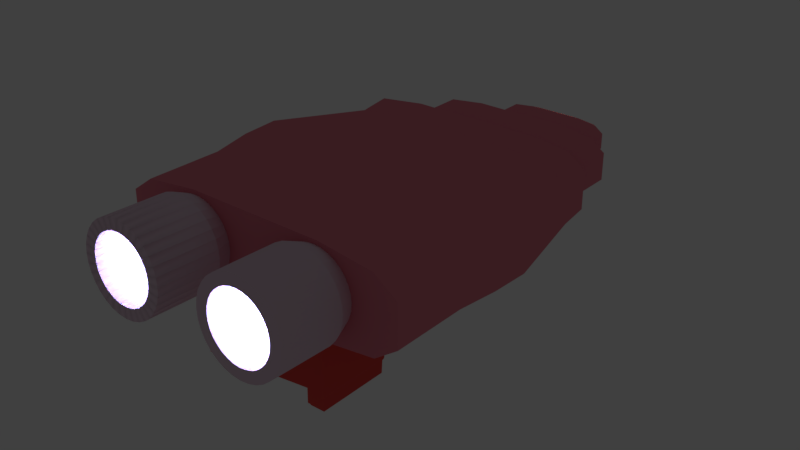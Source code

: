 # Source: StarshipTransportA1.blend  (saved by Blender 2.79.0; exported with 4.5.12 LTS)
import bpy
from mathutils import Matrix  # noqa: F401  (used for matrix-valued properties, if any)

bpy.ops.wm.read_factory_settings(use_empty=True)
scene = bpy.context.scene
scene.name = 'Scene'

# ---- collections
col_collection_1 = bpy.data.collections.new('Collection 1'); scene.collection.children.link(col_collection_1)

# ---- materials (node trees are filled in below, after node groups)
mat_material_003 = bpy.data.materials.new('Material.003')
mat_material_003.alpha_threshold = 0.0
mat_material_003.use_transparent_shadow = False
mat_material_003.diffuse_color = (0.8, 0.07965, 0.06817, 1.0)
mat_material_003.specular_color = (1.0, 0.1609, 0.08494)
mat_material_003.roughness = 0.5
mat_material = bpy.data.materials.new('Material')
mat_material.alpha_threshold = 0.0
mat_material.use_transparent_shadow = False
mat_material.diffuse_color = (0.8, 0.2176, 0.04333, 1.0)
mat_material.roughness = 0.5
mat_material.line_color = (0.0, 0.0, 0.0, 1.0)
mat_material_002 = bpy.data.materials.new('Material.002')
mat_material_002.alpha_threshold = 0.0
mat_material_002.use_transparent_shadow = False
mat_material_002.diffuse_color = (0.8, 0.6079, 0.7179, 1.0)
mat_material_002.specular_color = (1.0, 0.1156, 0.06019)
mat_material_002.roughness = 0.5
mat_material_001 = bpy.data.materials.new('Material.001')
mat_material_001.alpha_threshold = 0.0
mat_material_001.use_transparent_shadow = False
mat_material_001.diffuse_color = (0.8, 0.2281, 0.2878, 1.0)
mat_material_001.specular_color = (1.0, 0.1609, 0.08494)
mat_material_001.roughness = 0.5

# ---- material node trees

# ---- world
world_world = bpy.data.worlds.new('World'); scene.world = world_world
world_world.color = (0.05088, 0.05088, 0.05088)
world_world.use_sun_shadow = False
world_world.sun_shadow_jitter_overblur = 0.0
world_world.cycles.sampling_method = 'MANUAL'

# ---- lights
light_point_004 = bpy.data.lights.new('Point.004', 'POINT')
light_point_004.color = (1.0, 0.007194, 0.007194)
light_point_004.transmission_factor = 0.0
light_point_004.energy = 50.0
light_point_004.shadow_buffer_clip_start = 0.5
light_point_004.shadow_soft_size = 0.1
light_point_004.shadow_maximum_resolution = 0.006
light_point_004.use_absolute_resolution = True
light_point_003 = bpy.data.lights.new('Point.003', 'POINT')
light_point_003.color = (0.3185, 0.5271, 1.0)
light_point_003.transmission_factor = 0.0
light_point_003.energy = 100.0
light_point_003.shadow_buffer_clip_start = 0.5
light_point_003.shadow_soft_size = 0.1
light_point_003.shadow_maximum_resolution = 0.006
light_point_003.use_absolute_resolution = True
light_point_002 = bpy.data.lights.new('Point.002', 'POINT')
light_point_002.color = (1.0, 0.2918, 0.05519)
light_point_002.transmission_factor = 0.0
light_point_002.energy = 50.0
light_point_002.shadow_buffer_clip_start = 0.5
light_point_002.shadow_soft_size = 0.1
light_point_002.shadow_maximum_resolution = 0.006
light_point_002.use_absolute_resolution = True
light_point_001 = bpy.data.lights.new('Point.001', 'POINT')
light_point_001.color = (0.3185, 0.5271, 1.0)
light_point_001.transmission_factor = 0.0
light_point_001.energy = 100.0
light_point_001.shadow_buffer_clip_start = 0.5
light_point_001.shadow_soft_size = 0.1
light_point_001.shadow_maximum_resolution = 0.006
light_point_001.use_absolute_resolution = True

# ---- meshes
me_cube_002 = bpy.data.meshes.new('Cube.002')
me_cube_002.from_pydata([(0.4896, 1.007, 2.046), (-0.4731, 1.409, 1.0), (-0.4731, 1.0, 1.0), (-0.4731, 1.12, 1.0), (-0.4731, 1.0, -1.0), (-0.4731, 1.409, -1.0), (-0.06369, 1.0, -1.0), (-0.4731, 1.12, -1.0), (0.4731, 1.409, -1.0), (0.4731, 1.0, -1.0), (0.06369, 1.0, -1.0), (0.4731, 1.12, -1.0), (0.4731, 1.0, 1.0), (0.4731, 1.409, 1.0), (0.4731, 1.12, 1.0), (-0.06369, 2.321, 1.0), (-0.4731, 1.911, 1.0), (-0.3532, 2.201, 1.0), (-0.4731, 1.911, -1.0), (-0.06369, 2.321, -1.0), (-0.3532, 2.201, -1.0), (0.06369, 2.321, -1.0), (0.4731, 1.911, -1.0), (0.3532, 2.201, -1.0), (0.4731, 1.911, 1.0), (0.06369, 2.321, 1.0), (0.3532, 2.201, 1.0), (-0.06369, 1.0, 6.504), (-0.4731, 1.409, 6.504), (-0.4731, 1.12, 6.504), (-0.4731, 1.0, 6.504), (0.06369, 1.0, 6.504), (0.4731, 1.0, 6.504), (0.4731, 1.12, 6.504), (0.4731, 1.409, 6.504), (-0.4731, 1.911, 6.504), (0.4731, 1.911, 6.504), (-0.3711, 2.258, 2.046), (-0.496, 1.956, 2.046), (0.06318, 2.383, 2.046), (0.3647, 2.258, 2.046), (-0.496, 1.007, 2.046), (0.4896, 1.956, 2.046), (-0.496, 1.132, 2.046), (-0.496, 1.434, 2.046), (-0.06951, 2.383, 2.046), (0.4896, 1.434, 2.046), (0.4896, 1.132, 2.046), (0.4942, 1.009, 3.052), (-0.5023, 1.969, 3.052), (0.06303, 2.4, 3.052), (-0.5023, 1.135, 3.052), (0.4942, 1.129, 3.052), (-0.376, 2.274, 3.052), (0.3679, 2.274, 3.052), (-0.5023, 1.009, 3.052), (0.4942, 1.969, 3.052), (-0.5023, 1.44, 3.052), (-0.07113, 2.4, 3.052), (0.4942, 1.44, 3.052), (0.4215, 0.9778, 5.762), (-0.4017, 1.771, 5.762), (0.0653, 2.127, 5.762), (-0.4017, 1.082, 5.762), (0.4215, 1.076, 5.762), (-0.2974, 2.022, 5.762), (0.3171, 2.022, 5.762), (-0.4017, 0.9778, 5.762), (0.4215, 1.771, 5.762), (-0.4017, 1.334, 5.762), (-0.04551, 2.127, 5.762), (0.4215, 1.334, 5.762), (-0.3013, 1.223, 7.592), (-0.3013, 1.027, 7.592), (-0.3013, 0.9465, 7.592), (0.337, 0.9465, 7.592), (0.337, 1.027, 7.592), (0.337, 1.223, 7.592), (-0.2204, 1.757, 7.592), (-0.0251, 1.838, 7.592), (-0.3013, 1.561, 7.592), (0.06084, 1.838, 7.592), (0.2561, 1.757, 7.592), (0.337, 1.561, 7.592), (-0.3013, 1.223, 8.693), (-0.3013, 1.027, 8.693), (-0.0264, 0.9465, 8.693), (0.06214, 0.9465, 8.693), (0.337, 1.027, 8.693), (0.337, 1.223, 8.693), (-0.2204, 1.757, 8.693), (-0.0251, 1.838, 8.693), (-0.3013, 1.561, 8.693), (0.06084, 1.838, 8.693), (0.2561, 1.757, 8.693), (0.337, 1.561, 8.693), (-0.1265, 1.227, 9.591), (-0.1265, 1.191, 9.591), (-0.1265, 1.315, 9.591), (0.1622, 1.191, 9.591), (0.1622, 1.227, 9.591), (0.1622, 1.315, 9.591), (-0.08988, 1.557, 9.591), (-0.00156, 1.594, 9.591), (-0.1265, 1.469, 9.591), (0.0373, 1.594, 9.591), (0.1256, 1.557, 9.591), (0.1622, 1.469, 9.591), (0.3532, 2.201, 1.0), (0.3532, 2.201, -1.0), (0.4731, 1.911, -1.0), (0.4731, 1.911, 1.0), (-0.3532, 2.201, -1.0), (-0.3532, 2.201, 1.0), (-0.4731, 1.911, 1.0), (-0.4731, 1.911, -1.0), (0.3532, 2.201, 1.0), (0.3532, 2.201, -1.0), (0.4731, 1.911, -1.0), (0.4731, 1.911, 1.0), (-0.07113, 2.73, 3.047), (-0.02102, 2.779, 2.997), (-0.06442, 2.755, 3.04), (-0.04608, 2.773, 3.022), (-0.01956, 2.764, 2.091), (-0.06951, 2.713, 2.042), (-0.04453, 2.757, 2.066), (-0.06281, 2.738, 2.048), (0.01315, 2.764, 2.091), (0.06318, 2.713, 2.042), (0.03816, 2.757, 2.066), (0.05647, 2.738, 2.048), (0.01302, 2.779, 2.997), (0.06303, 2.73, 3.047), (0.03803, 2.773, 3.022), (0.05633, 2.755, 3.04), (-0.3532, 2.521, -1.004), (-0.3629, 2.592, -0.955), (-0.3558, 2.545, -0.998), (-0.3628, 2.55, -0.9799), (-0.3629, 2.592, 0.9449), (-0.3532, 2.521, 0.9957), (-0.3628, 2.55, 0.97), (-0.3558, 2.545, 0.9886), (-0.4634, 2.587, 0.9449), (-0.4731, 2.231, 0.9957), (-0.4635, 2.306, 0.97), (-0.4705, 2.267, 0.9886), (-0.4731, 2.231, -1.004), (-0.4634, 2.587, -0.955), (-0.4705, 2.267, -0.998), (-0.4635, 2.306, -0.9799), (0.3532, 2.521, 0.9957), (0.3629, 2.592, 0.9449), (0.3558, 2.545, 0.9886), (0.3628, 2.55, 0.97), (0.3629, 2.592, -0.955), (0.3532, 2.521, -1.004), (0.3628, 2.55, -0.9799), (0.3558, 2.545, -0.998), (0.4634, 2.587, -0.955), (0.4731, 2.231, -1.004), (0.4635, 2.306, -0.9799), (0.4705, 2.267, -0.998), (0.4731, 2.231, 0.9957), (0.4634, 2.587, 0.9449), (0.4705, 2.267, 0.9886), (0.4635, 2.306, 0.97), (-0.1, 1.911, 6.504), (-0.2366, 1.911, 6.522), (0.2366, 1.911, 6.504), (0.1, 1.911, 6.504)], [], [(8, 10, 6, 5, 18, 20, 19, 21, 23, 22), (5, 1, 16, 18), (19, 15, 25, 21), (13, 8, 22, 24), (4, 7, 6), (7, 5, 6), (8, 11, 10), (11, 9, 10), (62, 70, 168, 171), (1, 5, 7, 3), (3, 7, 4, 2), (8, 13, 14, 11), (11, 14, 12, 9), (15, 19, 20, 17), (110, 109, 117, 118), (21, 25, 26, 23), (24, 22, 110, 111), (28, 29, 27), (29, 30, 27), (32, 33, 31), (33, 34, 31), (69, 63, 29, 28), (61, 69, 28, 35), (63, 67, 30, 29), (71, 68, 36, 34), (60, 64, 33, 32), (64, 71, 34, 33), (14, 13, 46, 47), (25, 15, 45, 39), (12, 14, 47, 0), (13, 24, 42, 46), (15, 17, 37, 45), (3, 2, 41, 43), (16, 1, 44, 38), (1, 3, 43, 44), (24, 26, 40, 42), (26, 25, 39, 40), (17, 16, 38, 37), (47, 46, 59, 52), (39, 45, 125, 129), (0, 47, 52, 48), (46, 42, 56, 59), (45, 37, 53, 58), (43, 41, 55, 51), (38, 44, 57, 49), (44, 43, 51, 57), (42, 40, 54, 56), (40, 39, 50, 54), (37, 38, 49, 53), (52, 59, 71, 64), (50, 58, 70, 62), (48, 52, 64, 60), (59, 56, 68, 71), (58, 53, 65, 70), (51, 55, 67, 63), (49, 57, 69, 61), (57, 51, 63, 69), (56, 54, 66, 68), (54, 50, 62, 66), (53, 49, 61, 65), (28, 29, 73, 72), (35, 28, 72, 80), (29, 30, 74, 73), (32, 33, 76, 75), (34, 36, 83, 77), (33, 34, 77, 76), (79, 78, 90, 91), (80, 92, 90, 78), (82, 81, 93, 94), (72, 73, 85, 84), (83, 82, 94, 95), (80, 72, 84, 92), (75, 76, 88, 87), (77, 83, 95, 89), (73, 74, 86, 85), (76, 77, 89, 88), (81, 79, 91, 93), (95, 94, 106, 107), (97, 99, 100, 101, 107, 106, 105, 103, 102, 104, 98, 96), (91, 90, 102, 103), (93, 91, 103, 105), (86, 87, 99, 97), (85, 86, 97, 96), (90, 92, 104, 102), (87, 88, 100, 99), (84, 85, 96, 98), (92, 84, 98, 104), (94, 93, 105, 106), (88, 89, 101, 100), (89, 95, 107, 101), (111, 110, 118, 119), (22, 23, 109, 110), (26, 24, 111, 108), (23, 26, 108, 109), (114, 113, 141, 145), (119, 118, 161, 164), (18, 16, 114, 115), (16, 17, 113, 114), (108, 111, 119, 116), (109, 108, 116, 117), (20, 18, 115, 112), (17, 20, 112, 113), (58, 50, 133, 120), (112, 115, 148, 136), (116, 119, 164, 152), (50, 39, 129, 133), (118, 117, 157, 161), (117, 116, 152, 157), (140, 137, 149, 144), (45, 58, 120, 125), (156, 153, 165, 160), (113, 112, 136, 141), (115, 114, 145, 148), (121, 124, 126, 123), (123, 126, 127, 122), (122, 127, 125, 120), (124, 128, 130, 126), (126, 130, 131, 127), (127, 131, 129, 125), (128, 132, 134, 130), (130, 134, 135, 131), (131, 135, 133, 129), (120, 133, 135, 122), (122, 135, 134, 123), (123, 134, 132, 121), (137, 140, 142, 139), (139, 142, 143, 138), (138, 143, 141, 136), (145, 141, 143, 147), (147, 143, 142, 146), (146, 142, 140, 144), (136, 148, 150, 138), (138, 150, 151, 139), (139, 151, 149, 137), (148, 145, 147, 150), (150, 147, 146, 151), (151, 146, 144, 149), (153, 156, 158, 155), (155, 158, 159, 154), (154, 159, 157, 152), (161, 157, 159, 163), (163, 159, 158, 162), (162, 158, 156, 160), (152, 164, 166, 154), (154, 166, 167, 155), (155, 167, 165, 153), (164, 161, 163, 166), (166, 163, 162, 167), (167, 162, 160, 165), (128, 124, 121, 132), (168, 70, 65, 169), (168, 169, 78, 79), (168, 79, 81, 171), (171, 81, 82, 170), (170, 66, 62, 171), (36, 68, 66, 170), (36, 170, 82, 83), (35, 169, 65, 61), (169, 35, 80, 78)])
me_cube_002.materials.append(mat_material_003)
me_cube_002.use_remesh_preserve_volume = False
me_cube_002.use_remesh_preserve_attributes = False
me_cube_002.use_mirror_vertex_groups = False
me_cube_002.update()
me_cube_000 = bpy.data.meshes.new('Cube.000')
me_cube_000.from_pydata([(0.1778, 0.2489, 10.72), (0.1862, 0.269, 10.72), (0.1862, 0.4858, 10.72), (0.1577, 0.5143, 10.72), (0.1577, 0.2405, 10.72), (-0.0591, 0.2405, 10.72), (-0.08758, 0.4858, 10.72), (-0.07924, 0.5059, 10.72), (-0.07924, 0.2489, 10.72), (-0.08758, 0.269, 10.72), (-0.0591, 0.5143, 10.72), (0.1778, 0.5059, 10.72)], [], [(3, 10, 7, 6, 9, 8, 5, 4, 0, 1, 2, 11)])
me_cube_000.materials.append(mat_material)
me_cube_000.use_remesh_preserve_volume = False
me_cube_000.use_remesh_preserve_attributes = False
me_cube_000.use_mirror_vertex_groups = False
me_cube_000.update()
me_circle_006 = bpy.data.meshes.new('Circle.006')
me_circle_006.from_pydata([(0.0, 1.0, 0.0), (-0.1951, 0.9808, 0.0), (-0.3827, 0.9239, 0.0), (-0.5556, 0.8315, 0.0), (-0.7071, 0.7071, 0.0), (-0.8315, 0.5556, 0.0), (-0.9239, 0.3827, 0.0), (-0.9808, 0.1951, 0.0), (-1.0, 7.55e-08, 0.0), (-0.9808, -0.1951, 0.0), (-0.9239, -0.3827, 0.0), (-0.8315, -0.5556, 0.0), (-0.7071, -0.7071, 0.0), (-0.5556, -0.8315, 0.0), (-0.3827, -0.9239, 0.0), (-0.1951, -0.9808, 0.0), (3.258e-07, -1.0, 0.0), (0.1951, -0.9808, 0.0), (0.3827, -0.9239, 0.0), (0.5556, -0.8315, 0.0), (0.7071, -0.7071, 0.0), (0.8315, -0.5556, 0.0), (0.9239, -0.3827, 0.0), (0.9808, -0.1951, 0.0), (1.0, 9.656e-07, 0.0), (0.9808, 0.1951, 0.0), (0.9239, 0.3827, 0.0), (0.8315, 0.5556, 0.0), (0.7071, 0.7071, 0.0), (0.5556, 0.8315, 0.0), (0.3827, 0.9239, 0.0), (0.1951, 0.9808, 0.0), (0.0, 1.0, 1.418), (-0.1951, 0.9808, 1.418), (-0.3827, 0.9239, 1.418), (-0.5556, 0.8315, 1.418), (-0.7071, 0.7071, 1.418), (-0.8315, 0.5556, 1.418), (-0.9239, 0.3827, 1.418), (-0.9808, 0.1951, 1.418), (-1.0, 7.55e-08, 1.418), (-0.9808, -0.1951, 1.418), (-0.9239, -0.3827, 1.418), (-0.8315, -0.5556, 1.418), (-0.7071, -0.7071, 1.418), (-0.5556, -0.8315, 1.418), (-0.3827, -0.9239, 1.418), (-0.1951, -0.9808, 1.418), (3.258e-07, -1.0, 1.418), (0.1951, -0.9808, 1.418), (0.3827, -0.9239, 1.418), (0.5556, -0.8315, 1.418), (0.7071, -0.7071, 1.418), (0.8315, -0.5556, 1.418), (0.9239, -0.3827, 1.418), (0.9808, -0.1951, 1.418), (1.0, 9.656e-07, 1.418), (0.9808, 0.1951, 1.418), (0.9239, 0.3827, 1.418), (0.8315, 0.5556, 1.418), (0.7071, 0.7071, 1.418), (0.5556, 0.8315, 1.418), (0.3827, 0.9239, 1.418), (0.1951, 0.9808, 1.418), (-2.334e-08, 0.8035, 1.913), (-0.1567, 0.788, 1.913), (-0.3075, 0.7423, 1.913), (-0.4464, 0.6681, 1.913), (-0.5681, 0.5681, 1.913), (-0.6681, 0.4464, 1.913), (-0.7423, 0.3075, 1.913), (-0.788, 0.1567, 1.913), (-0.8035, 1.167e-07, 1.913), (-0.788, -0.1567, 1.913), (-0.7423, -0.3075, 1.913), (-0.6681, -0.4464, 1.913), (-0.5681, -0.5681, 1.913), (-0.4464, -0.6681, 1.913), (-0.3075, -0.7423, 1.913), (-0.1567, -0.788, 1.913), (2.385e-07, -0.8035, 1.913), (0.1567, -0.788, 1.913), (0.3075, -0.7423, 1.913), (0.4464, -0.6681, 1.913), (0.5681, -0.5681, 1.913), (0.6681, -0.4464, 1.913), (0.7423, -0.3075, 1.913), (0.788, -0.1567, 1.913), (0.8035, 8.318e-07, 1.913), (0.788, 0.1568, 1.913), (0.7423, 0.3075, 1.913), (0.6681, 0.4464, 1.913), (0.5681, 0.5681, 1.913), (0.4464, 0.6681, 1.913), (0.3075, 0.7423, 1.913), (0.1567, 0.788, 1.913), (-3.041e-08, 0.7439, 1.863e-09), (-0.1451, 0.7296, 1.827e-09), (-0.2847, 0.6873, 1.721e-09), (-0.4133, 0.6185, 1.549e-09), (-0.526, 0.526, 1.317e-09), (-0.6185, 0.4133, 1.035e-09), (-0.6873, 0.2847, 7.128e-10), (-0.7296, 0.1451, 3.634e-10), (-0.7439, 1.291e-07, -3.902e-16), (-0.7296, -0.1451, -3.634e-10), (-0.6873, -0.2847, -7.128e-10), (-0.6185, -0.4133, -1.035e-09), (-0.526, -0.526, -1.317e-09), (-0.4133, -0.6185, -1.549e-09), (-0.2847, -0.6873, -1.721e-09), (-0.1451, -0.7296, -1.827e-09), (2.12e-07, -0.7439, -1.863e-09), (0.1451, -0.7296, -1.827e-09), (0.2847, -0.6873, -1.721e-09), (0.4133, -0.6185, -1.549e-09), (0.526, -0.526, -1.317e-09), (0.6185, -0.4133, -1.035e-09), (0.6873, -0.2847, -7.128e-10), (0.7296, -0.1451, -3.634e-10), (0.7439, 7.913e-07, 1.268e-15), (0.7296, 0.1451, 3.634e-10), (0.6873, 0.2847, 7.128e-10), (0.6185, 0.4133, 1.035e-09), (0.526, 0.526, 1.317e-09), (0.4133, 0.6185, 1.549e-09), (0.2847, 0.6873, 1.721e-09), (0.1451, 0.7296, 1.827e-09), (-3.041e-08, 0.683, 2.346), (-0.1451, 0.6687, 2.346), (-0.2847, 0.6263, 2.346), (-0.4133, 0.5576, 2.346), (-0.526, 0.4651, 2.346), (-0.6185, 0.3523, 2.346), (-0.6873, 0.2237, 2.346), (-0.7296, 0.08418, 2.346), (-0.7439, -0.06095, 2.346), (-0.7296, -0.2061, 2.346), (-0.6873, -0.3456, 2.346), (-0.6185, -0.4743, 2.346), (-0.526, -0.587, 2.346), (-0.4133, -0.6795, 2.346), (-0.2847, -0.7482, 2.346), (-0.1451, -0.7906, 2.346), (2.12e-07, -0.8049, 2.346), (0.1451, -0.7906, 2.346), (0.2847, -0.7482, 2.346), (0.4133, -0.6795, 2.346), (0.526, -0.587, 2.346), (0.6185, -0.4743, 2.346), (0.6873, -0.3456, 2.346), (0.7296, -0.2061, 2.346), (0.7439, -0.06095, 2.346), (0.7296, 0.08418, 2.346), (0.6873, 0.2237, 2.346), (0.6185, 0.3523, 2.346), (0.526, 0.4651, 2.346), (0.4133, 0.5576, 2.346), (0.2847, 0.6263, 2.346), (0.1451, 0.6687, 2.346)], [], [(9, 41, 40, 8), (23, 55, 54, 22), (10, 42, 41, 9), (24, 56, 55, 23), (11, 43, 42, 10), (25, 57, 56, 24), (12, 44, 43, 11), (26, 58, 57, 25), (13, 45, 44, 12), (27, 59, 58, 26), (14, 46, 45, 13), (1, 33, 32, 0), (28, 60, 59, 27), (15, 47, 46, 14), (2, 34, 33, 1), (29, 61, 60, 28), (16, 48, 47, 15), (3, 35, 34, 2), (30, 62, 61, 29), (17, 49, 48, 16), (4, 36, 35, 3), (31, 63, 62, 30), (18, 50, 49, 17), (5, 37, 36, 4), (0, 32, 63, 31), (19, 51, 50, 18), (6, 38, 37, 5), (20, 52, 51, 19), (7, 39, 38, 6), (21, 53, 52, 20), (8, 40, 39, 7), (22, 54, 53, 21), (49, 81, 80, 48), (36, 68, 67, 35), (63, 95, 94, 62), (50, 82, 81, 49), (37, 69, 68, 36), (32, 64, 95, 63), (51, 83, 82, 50), (38, 70, 69, 37), (52, 84, 83, 51), (39, 71, 70, 38), (53, 85, 84, 52), (40, 72, 71, 39), (54, 86, 85, 53), (41, 73, 72, 40), (55, 87, 86, 54), (42, 74, 73, 41), (56, 88, 87, 55), (43, 75, 74, 42), (57, 89, 88, 56), (44, 76, 75, 43), (58, 90, 89, 57), (45, 77, 76, 44), (59, 91, 90, 58), (46, 78, 77, 45), (33, 65, 64, 32), (60, 92, 91, 59), (47, 79, 78, 46), (34, 66, 65, 33), (61, 93, 92, 60), (48, 80, 79, 47), (35, 67, 66, 34), (62, 94, 93, 61), (13, 12, 108, 109), (27, 26, 122, 123), (14, 13, 109, 110), (1, 0, 96, 97), (28, 27, 123, 124), (15, 14, 110, 111), (2, 1, 97, 98), (29, 28, 124, 125), (16, 15, 111, 112), (3, 2, 98, 99), (30, 29, 125, 126), (17, 16, 112, 113), (4, 3, 99, 100), (31, 30, 126, 127), (18, 17, 113, 114), (5, 4, 100, 101), (0, 31, 127, 96), (19, 18, 114, 115), (6, 5, 101, 102), (20, 19, 115, 116), (7, 6, 102, 103), (21, 20, 116, 117), (8, 7, 103, 104), (22, 21, 117, 118), (9, 8, 104, 105), (23, 22, 118, 119), (10, 9, 105, 106), (24, 23, 119, 120), (11, 10, 106, 107), (25, 24, 120, 121), (12, 11, 107, 108), (26, 25, 121, 122), (123, 122, 154, 155), (110, 109, 141, 142), (97, 96, 128, 129), (124, 123, 155, 156), (111, 110, 142, 143), (98, 97, 129, 130), (125, 124, 156, 157), (112, 111, 143, 144), (99, 98, 130, 131), (126, 125, 157, 158), (113, 112, 144, 145), (100, 99, 131, 132), (127, 126, 158, 159), (114, 113, 145, 146), (101, 100, 132, 133), (96, 127, 159, 128), (115, 114, 146, 147), (102, 101, 133, 134), (116, 115, 147, 148), (103, 102, 134, 135), (117, 116, 148, 149), (104, 103, 135, 136), (118, 117, 149, 150), (105, 104, 136, 137), (119, 118, 150, 151), (106, 105, 137, 138), (120, 119, 151, 152), (107, 106, 138, 139), (121, 120, 152, 153), (108, 107, 139, 140), (122, 121, 153, 154), (109, 108, 140, 141)])
me_circle_006.materials.append(mat_material_002)
me_circle_006.use_remesh_preserve_volume = False
me_circle_006.use_remesh_preserve_attributes = False
me_circle_006.use_mirror_vertex_groups = False
me_circle_006.update()
me_cube_001 = bpy.data.meshes.new('Cube.001')
me_cube_001.from_pydata([(-0.4731, -1.0, -1.0), (-1.0, -0.4731, -1.0), (-0.8457, -0.8457, -1.0), (-1.0, -0.4731, 1.0), (-0.4731, -1.0, 1.0), (-0.8457, -0.8457, 1.0), (-1.0, 0.4731, -1.0), (-0.4731, 1.0, -1.0), (-0.8457, 0.8457, -1.0), (-0.4731, 1.0, 1.0), (-1.0, 0.4731, 1.0), (-0.8457, 0.8457, 1.0), (1.0, -0.4731, -1.0), (0.4731, -1.0, -1.0), (0.8457, -0.8457, -1.0), (0.4731, -1.0, 1.0), (1.0, -0.4731, 1.0), (0.8457, -0.8457, 1.0), (0.4204, -0.86, 6.504), (1.0, 0.4731, -1.0), (0.8457, 0.8457, -1.0), (1.0, 0.4731, 1.0), (0.7438, -0.726, 6.504), (0.8457, 0.8457, 1.0), (-0.4731, 1.0, 1.0), (0.4731, 1.0, 1.0), (0.8778, 0.4188, 6.504), (0.7438, 0.7423, 6.504), (-0.8584, 0.4188, 6.504), (-0.401, 0.8763, 6.504), (-0.7245, 0.7423, 6.504), (-0.8584, -0.4026, 6.504), (-0.7245, -0.726, 6.504), (-0.401, -0.86, 6.504), (0.4731, 1.0, -1.0), (0.8457, 0.8457, -1.0), (0.06369, 1.0, -1.0), (0.5822, 0.9548, -1.0), (0.8457, 0.8457, 1.0), (0.4731, 1.0, 1.0), (0.4896, 1.007, 2.046), (0.4731, 1.0, 1.0), (-0.4731, 1.0, 1.0), (0.4896, 1.007, 2.046), (-0.4731, 1.0, -1.0), (-0.06369, 1.0, -1.0), (0.4731, 1.0, -1.0), (0.06369, 1.0, -1.0), (0.4731, 1.0, 1.0), (-0.884, 0.8464, 2.046), (0.8778, -0.4026, 6.504), (0.4731, 1.0, 6.504), (-0.4731, 1.0, 6.504), (0.4731, 1.0, 6.504), (0.7438, 0.7423, 6.504), (0.4731, 1.0, 6.504), (0.06369, 1.0, 6.504), (-0.06369, 1.0, 6.504), (-0.4731, 1.0, 6.504), (0.06369, 1.0, 6.504), (0.4731, 1.0, 6.504), (-0.496, -1.076, 2.046), (0.4896, -1.076, 2.046), (-1.045, 0.4583, 2.046), (-1.045, -0.5273, 2.046), (-0.884, -0.9154, 2.046), (1.038, 0.4583, 2.046), (1.038, -0.5273, 2.046), (0.8777, 0.8464, 2.046), (0.8777, -0.9154, 2.046), (-0.496, 1.007, 2.046), (0.8777, 0.8464, 2.046), (-0.8947, 0.8466, 3.052), (0.4942, 1.009, 3.052), (0.4942, -1.097, 3.052), (-0.8947, -0.9348, 3.052), (1.049, 0.4542, 3.052), (0.8866, -0.9348, 3.052), (0.8866, 0.8466, 3.052), (0.4942, 1.009, 3.052), (-0.5023, -1.097, 3.052), (-1.057, 0.4542, 3.052), (-1.057, -0.5424, 3.052), (1.049, -0.5424, 3.052), (0.8866, 0.8466, 3.052), (-0.5023, 1.009, 3.052), (-0.7258, 0.8435, 5.762), (0.4215, 0.9778, 5.762), (0.4215, -0.7621, 5.762), (-0.7258, -0.6278, 5.762), (0.8798, 0.5194, 5.762), (0.7456, -0.6278, 5.762), (0.7456, 0.8435, 5.762), (0.4215, 0.9778, 5.762), (-0.4017, -0.7621, 5.762), (-0.86, 0.5194, 5.762), (-0.86, -0.3037, 5.762), (0.8798, -0.3037, 5.762), (0.7456, 0.8435, 5.762), (-0.4017, 0.9778, 5.762), (0.337, -0.4027, 7.592), (0.5884, -0.2986, 7.592), (0.6925, 0.5911, 7.592), (0.5884, 0.8424, 7.592), (-0.6567, 0.5911, 7.592), (-0.3013, 0.9465, 7.592), (-0.5526, 0.8424, 7.592), (-0.6567, -0.04725, 7.592), (-0.5526, -0.2986, 7.592), (-0.3013, -0.4027, 7.592), (0.6925, -0.04725, 7.592), (0.5884, 0.8424, 7.592), (0.337, 0.9465, 7.592), (-0.3013, 0.9465, 7.592), (0.337, -0.4027, 8.693), (0.5884, -0.2986, 8.693), (0.6925, 0.5911, 8.693), (0.5884, 0.8424, 8.693), (-0.6567, 0.5911, 8.693), (-0.0264, 0.9465, 8.693), (-0.5526, 0.8424, 8.693), (-0.6567, -0.04725, 8.693), (-0.5526, -0.2986, 8.693), (-0.3013, -0.4027, 8.693), (0.6925, -0.04725, 8.693), (0.5884, 0.8424, 8.693), (0.06214, 0.9465, 8.693), (-0.0264, 0.9465, 8.693), (0.06214, 0.9465, 8.693), (-0.2474, 0.79, 7.731), (0.3052, 0.79, 7.731), (-0.1471, 0.7588, 8.367), (0.2257, 0.7588, 8.367), (0.2257, -0.02913, 9.01), (0.3725, 0.03167, 9.01), (0.4333, 0.5512, 9.01), (0.3725, 0.698, 9.01), (-0.3546, 0.5512, 9.01), (-0.1471, 0.7588, 9.01), (-0.2938, 0.698, 9.01), (-0.3546, 0.1784, 9.01), (-0.2938, 0.03167, 9.01), (-0.1471, -0.02913, 9.01), (0.4333, 0.1784, 9.01), (0.3725, 0.698, 9.01), (0.2257, 0.7588, 9.01), (-0.1471, 0.7588, 9.73), (0.2257, 0.7588, 9.73), (0.2257, -0.02913, 10.37), (0.3725, 0.03167, 10.37), (0.4333, 0.5512, 10.37), (0.3725, 0.698, 10.37), (-0.3546, 0.5512, 10.37), (-0.1471, 0.7588, 10.37), (-0.2938, 0.698, 10.37), (-0.3546, 0.1784, 10.37), (-0.2938, 0.03167, 10.37), (-0.1471, -0.02913, 10.37), (0.4333, 0.1784, 10.37), (0.3725, 0.698, 10.37), (0.2257, 0.7588, 10.37), (-0.1471, 0.7588, 9.727), (-0.1471, 0.7588, 10.37), (0.2257, 0.7588, 9.727), (0.2257, 0.7588, 10.37), (0.06214, 0.9465, 10.05), (-0.0264, 0.9465, 10.05), (-0.0264, 0.9465, 10.05), (0.06214, 0.9465, 10.05), (0.3318, 0.08493, 10.56), (0.1778, 0.2489, 10.72), (0.3842, 0.2113, 10.56), (0.1862, 0.269, 10.72), (0.1862, 0.4858, 10.72), (0.3842, 0.5324, 10.56), (0.1577, 0.5143, 10.72), (0.2054, 0.7111, 10.56), (0.1577, 0.2405, 10.72), (0.2054, 0.03257, 10.56), (-0.0591, 0.2405, 10.72), (-0.1156, 0.03257, 10.56), (-0.08758, 0.4858, 10.72), (-0.2944, 0.5324, 10.56), (-0.242, 0.6588, 10.56), (-0.07924, 0.5059, 10.72), (-0.07924, 0.2489, 10.72), (-0.242, 0.08493, 10.56), (-0.2944, 0.2113, 10.56), (-0.08758, 0.269, 10.72), (-0.1156, 0.7111, 10.56), (-0.0591, 0.5143, 10.72), (0.1778, 0.5059, 10.72), (0.3318, 0.6588, 10.56)], [(25, 24), (9, 24), (51, 52), (56, 29), (59, 57), (129, 131), (29, 129), (147, 160)], [(13, 15, 4, 0), (19, 21, 16, 12), (88, 91, 22, 18), (1, 3, 10, 6), (38, 39, 43, 68), (0, 4, 5, 2), (2, 5, 3, 1), (9, 7, 8, 11), (11, 8, 6, 10), (21, 19, 20, 23), (34, 36, 7, 44, 45, 47, 46), (15, 13, 14, 17), (17, 14, 12, 16), (23, 20, 35, 38), (97, 90, 26, 50), (39, 34, 46, 48), (9, 11, 49, 72, 86, 99, 85, 70, 42), (7, 9, 42, 44), (34, 37, 36), (37, 35, 36), (93, 87, 60, 55), (94, 88, 18, 33), (95, 96, 31, 28), (96, 89, 32, 31), (93, 55, 54, 98), (6, 8, 7, 36, 35, 20, 19, 12, 14, 13, 0, 2, 1), (54, 55, 56, 53), (25, 51, 53, 41), (86, 95, 28, 30), (91, 97, 50, 22), (90, 92, 27, 26), (89, 94, 33, 32), (92, 98, 54, 27), (23, 38, 68, 71), (5, 4, 61, 65), (21, 23, 71, 66), (17, 16, 67, 69), (11, 10, 63, 49), (68, 43, 79, 84), (3, 5, 65, 64), (10, 3, 64, 63), (4, 15, 62, 61), (39, 48, 40, 43), (16, 21, 66, 67), (15, 17, 69, 62), (71, 68, 84, 78), (65, 61, 80, 75), (66, 71, 78, 76), (69, 67, 83, 77), (49, 63, 81, 72), (84, 79, 93, 98), (64, 65, 75, 82), (63, 64, 82, 81), (61, 62, 74, 80), (43, 40, 73, 79), (67, 66, 76, 83), (62, 69, 77, 74), (78, 84, 98, 92), (75, 80, 94, 89), (76, 78, 92, 90), (77, 83, 97, 91), (72, 81, 95, 86), (111, 54, 55, 112), (82, 75, 89, 96), (81, 82, 96, 95), (80, 74, 88, 94), (79, 73, 87, 93), (83, 76, 90, 97), (74, 77, 91, 88), (26, 27, 103, 102), (125, 111, 112, 126), (18, 100, 109, 33), (27, 54, 111, 103), (22, 101, 100, 18), (31, 107, 104, 28), (30, 28, 104, 106), (22, 50, 110, 101), (32, 33, 109, 108), (26, 102, 110, 50), (32, 108, 107, 31), (108, 122, 121, 107), (101, 110, 124, 115), (106, 120, 119, 105), (102, 116, 124, 110), (102, 103, 117, 116), (101, 115, 114, 100), (144, 125, 126, 145), (103, 111, 125, 117), (107, 121, 118, 104), (100, 114, 123, 109), (106, 104, 118, 120), (108, 109, 123, 122), (116, 135, 143, 124), (116, 117, 136, 135), (115, 134, 133, 114), (126, 112, 132, 145), (117, 125, 144, 136), (112, 55, 130, 132), (121, 140, 137, 118), (114, 133, 142, 123), (120, 118, 137, 139), (122, 123, 142, 141), (122, 141, 140, 121), (115, 124, 143, 134), (119, 138, 131, 105), (120, 139, 138, 119), (136, 144, 159, 151), (139, 137, 152, 154), (138, 153, 146, 131), (141, 142, 157, 156), (141, 156, 155, 140), (139, 154, 153, 138), (134, 143, 158, 149), (135, 136, 151, 150), (135, 150, 158, 143), (134, 149, 148, 133), (140, 155, 152, 137), (133, 148, 157, 142), (151, 192, 174, 150), (145, 132, 163, 164), (148, 178, 180, 157), (150, 174, 171, 158), (138, 162, 166, 119), (128, 127, 167, 168), (149, 169, 178, 148), (131, 161, 162, 138), (154, 183, 189, 153), (145, 126, 165, 164), (157, 180, 186, 156), (155, 187, 182, 152), (152, 182, 183, 154), (156, 186, 187, 155), (159, 160, 176, 192, 151), (144, 145, 160, 159), (153, 189, 176, 160), (186, 185, 188, 187), (180, 179, 185, 186), (182, 181, 184, 183), (178, 177, 179, 180), (172, 171, 174, 173), (171, 172, 170, 169), (183, 184, 190, 189), (192, 191, 173, 174), (169, 170, 177, 178), (187, 188, 181, 182), (176, 175, 191, 192), (175, 176, 189, 190), (158, 171, 169, 149), (165, 166, 162, 164), (38, 35, 37, 34, 39), (99, 86, 30, 58), (105, 113, 58, 30, 106)])
me_cube_001.materials.append(mat_material_001)
me_cube_001.use_remesh_preserve_volume = False
me_cube_001.use_remesh_preserve_attributes = False
me_cube_001.use_mirror_vertex_groups = False
me_cube_001.update()
me_circle_001 = bpy.data.meshes.new('Circle.001')
me_circle_001.from_pydata([(0.0, 1.0, 0.0), (-0.1951, 0.9808, 0.0), (-0.3827, 0.9239, 0.0), (-0.5556, 0.8315, 0.0), (-0.7071, 0.7071, 0.0), (-0.8315, 0.5556, 0.0), (-0.9239, 0.3827, -2.436e-10), (-0.9808, 0.1951, 1.058e-10), (-1.0, 7.55e-08, 0.0), (-0.9808, -0.1951, 0.0), (-0.9239, -0.3827, 0.0), (-0.8315, -0.5556, 0.0), (-0.7071, -0.7071, 0.0), (-0.5556, -0.8315, 0.0), (-0.3827, -0.9239, 0.0), (-0.1951, -0.9808, 0.0), (3.258e-07, -1.0, 0.0), (0.1951, -0.9808, 0.0), (0.3827, -0.9239, 0.0), (0.5556, -0.8315, 0.0), (0.7071, -0.7071, 0.0), (0.8315, -0.5556, 0.0), (0.9239, -0.3827, 0.0), (0.9808, -0.1951, 0.0), (1.0, 9.656e-07, 0.0), (0.9808, 0.1951, 0.0), (0.9239, 0.3827, 0.0), (0.8315, 0.5556, 0.0), (0.7071, 0.7071, 0.0), (0.5556, 0.8315, 0.0), (0.3827, 0.9239, 0.0), (0.1951, 0.9808, 0.0), (0.0, 1.0, 1.418), (-0.1951, 0.9808, 1.418), (-0.3827, 0.9239, 1.418), (-0.5556, 0.8315, 1.418), (-0.7071, 0.7071, 1.418), (-0.8315, 0.5556, 1.418), (-0.9239, 0.3827, 1.418), (-0.9808, 0.1951, 1.418), (-1.0, 7.55e-08, 1.418), (-0.9808, -0.1951, 1.418), (-0.9239, -0.3827, 1.418), (-0.8315, -0.5556, 1.418), (-0.7071, -0.7071, 1.418), (-0.5556, -0.8315, 1.418), (-0.3827, -0.9239, 1.418), (-0.1951, -0.9808, 1.418), (3.258e-07, -1.0, 1.418), (0.1951, -0.9808, 1.418), (0.3827, -0.9239, 1.418), (0.5556, -0.8315, 1.418), (0.7071, -0.7071, 1.418), (0.8315, -0.5556, 1.418), (0.9239, -0.3827, 1.418), (0.9808, -0.1951, 1.418), (1.0, 9.656e-07, 1.418), (0.9808, 0.1951, 1.418), (0.9239, 0.3827, 1.418), (0.8315, 0.5556, 1.418), (0.7071, 0.7071, 1.418), (0.5556, 0.8315, 1.418), (0.3827, 0.9239, 1.418), (0.1951, 0.9808, 1.418), (-2.334e-08, 0.8035, 1.913), (-0.1567, 0.788, 1.913), (-0.3075, 0.7423, 1.913), (-0.4464, 0.6681, 1.913), (-0.5681, 0.5681, 1.913), (-0.6681, 0.4464, 1.913), (-0.7423, 0.3075, 1.913), (-0.788, 0.1567, 1.913), (-0.8035, 1.167e-07, 1.913), (-0.788, -0.1567, 1.913), (-0.7423, -0.3075, 1.913), (-0.6681, -0.4464, 1.913), (-0.5681, -0.5681, 1.913), (-0.4464, -0.6681, 1.913), (-0.3075, -0.7423, 1.913), (-0.1567, -0.788, 1.913), (2.385e-07, -0.8035, 1.913), (0.1567, -0.788, 1.913), (0.3075, -0.7423, 1.913), (0.4464, -0.6681, 1.913), (0.5681, -0.5681, 1.913), (0.6681, -0.4464, 1.913), (0.7423, -0.3075, 1.913), (0.788, -0.1567, 1.913), (0.8035, 8.318e-07, 1.913), (0.788, 0.1568, 1.913), (0.7423, 0.3075, 1.913), (0.6681, 0.4464, 1.913), (0.5681, 0.5681, 1.913), (0.4464, 0.6681, 1.913), (0.3075, 0.7423, 1.913), (0.1567, 0.788, 1.913), (-3.041e-08, 0.7439, 1.863e-09), (-0.1451, 0.7296, 1.827e-09), (-0.2847, 0.6873, 1.721e-09), (-0.4133, 0.6185, 1.549e-09), (-0.526, 0.526, 1.317e-09), (-0.6185, 0.4133, 1.035e-09), (-0.6873, 0.2847, 6.517e-10), (-0.7241, 0.1451, 5.623e-10), (-0.7384, 1.291e-07, -3.902e-16), (-0.7296, -0.1451, -3.634e-10), (-0.6873, -0.2847, -7.128e-10), (-0.6185, -0.4133, -1.035e-09), (-0.526, -0.526, -1.317e-09), (-0.4133, -0.6185, -1.549e-09), (-0.2847, -0.6873, -1.721e-09), (-0.1451, -0.7296, -1.827e-09), (2.12e-07, -0.7439, -1.863e-09), (0.1451, -0.7296, -1.827e-09), (0.2847, -0.6873, -1.721e-09), (0.4133, -0.6185, -1.549e-09), (0.526, -0.526, -1.317e-09), (0.6185, -0.4133, -1.035e-09), (0.6873, -0.2847, -7.128e-10), (0.7296, -0.1451, -3.634e-10), (0.7439, 7.913e-07, 1.268e-15), (0.7296, 0.1451, 3.634e-10), (0.6873, 0.2847, 7.128e-10), (0.6185, 0.4133, 1.035e-09), (0.526, 0.526, 1.317e-09), (0.4133, 0.6185, 1.549e-09), (0.2847, 0.6873, 1.721e-09), (0.1451, 0.7296, 1.827e-09), (-3.041e-08, 0.683, 2.346), (-0.1451, 0.6687, 2.346), (-0.2847, 0.6263, 2.346), (-0.4133, 0.5576, 2.346), (-0.526, 0.4651, 2.346), (-0.6185, 0.3523, 2.346), (-0.6873, 0.2237, 2.346), (-0.7241, 0.08418, 2.346), (-0.7384, -0.06095, 2.346), (-0.7296, -0.2061, 2.346), (-0.6873, -0.3456, 2.346), (-0.6185, -0.4743, 2.346), (-0.526, -0.587, 2.346), (-0.4133, -0.6795, 2.346), (-0.2847, -0.7482, 2.346), (-0.1451, -0.7906, 2.346), (2.12e-07, -0.8049, 2.346), (0.1451, -0.7906, 2.346), (0.2847, -0.7482, 2.346), (0.4133, -0.6795, 2.346), (0.526, -0.587, 2.346), (0.6185, -0.4743, 2.346), (0.6873, -0.3456, 2.346), (0.7296, -0.2061, 2.346), (0.7439, -0.06095, 2.346), (0.7296, 0.08418, 2.346), (0.6873, 0.2237, 2.346), (0.6185, 0.3523, 2.346), (0.526, 0.4651, 2.346), (0.4133, 0.5576, 2.346), (0.2847, 0.6263, 2.346), (0.1451, 0.6687, 2.346)], [], [(9, 41, 40, 8), (23, 55, 54, 22), (10, 42, 41, 9), (24, 56, 55, 23), (11, 43, 42, 10), (25, 57, 56, 24), (12, 44, 43, 11), (26, 58, 57, 25), (13, 45, 44, 12), (27, 59, 58, 26), (14, 46, 45, 13), (1, 33, 32, 0), (28, 60, 59, 27), (15, 47, 46, 14), (2, 34, 33, 1), (29, 61, 60, 28), (16, 48, 47, 15), (3, 35, 34, 2), (30, 62, 61, 29), (17, 49, 48, 16), (4, 36, 35, 3), (31, 63, 62, 30), (18, 50, 49, 17), (5, 37, 36, 4), (0, 32, 63, 31), (19, 51, 50, 18), (6, 38, 37, 5), (20, 52, 51, 19), (7, 39, 38, 6), (21, 53, 52, 20), (8, 40, 39, 7), (22, 54, 53, 21), (49, 81, 80, 48), (36, 68, 67, 35), (63, 95, 94, 62), (50, 82, 81, 49), (37, 69, 68, 36), (32, 64, 95, 63), (51, 83, 82, 50), (38, 70, 69, 37), (52, 84, 83, 51), (39, 71, 70, 38), (53, 85, 84, 52), (40, 72, 71, 39), (54, 86, 85, 53), (41, 73, 72, 40), (55, 87, 86, 54), (42, 74, 73, 41), (56, 88, 87, 55), (43, 75, 74, 42), (57, 89, 88, 56), (44, 76, 75, 43), (58, 90, 89, 57), (45, 77, 76, 44), (59, 91, 90, 58), (46, 78, 77, 45), (33, 65, 64, 32), (60, 92, 91, 59), (47, 79, 78, 46), (34, 66, 65, 33), (61, 93, 92, 60), (48, 80, 79, 47), (35, 67, 66, 34), (62, 94, 93, 61), (13, 12, 108, 109), (27, 26, 122, 123), (14, 13, 109, 110), (1, 0, 96, 97), (28, 27, 123, 124), (15, 14, 110, 111), (2, 1, 97, 98), (29, 28, 124, 125), (16, 15, 111, 112), (3, 2, 98, 99), (30, 29, 125, 126), (17, 16, 112, 113), (4, 3, 99, 100), (31, 30, 126, 127), (18, 17, 113, 114), (5, 4, 100, 101), (0, 31, 127, 96), (19, 18, 114, 115), (6, 5, 101, 102), (20, 19, 115, 116), (7, 6, 102, 103), (21, 20, 116, 117), (8, 7, 103, 104), (22, 21, 117, 118), (9, 8, 104, 105), (23, 22, 118, 119), (10, 9, 105, 106), (24, 23, 119, 120), (11, 10, 106, 107), (25, 24, 120, 121), (12, 11, 107, 108), (26, 25, 121, 122), (123, 122, 154, 155), (110, 109, 141, 142), (97, 96, 128, 129), (124, 123, 155, 156), (111, 110, 142, 143), (98, 97, 129, 130), (125, 124, 156, 157), (112, 111, 143, 144), (99, 98, 130, 131), (126, 125, 157, 158), (113, 112, 144, 145), (100, 99, 131, 132), (127, 126, 158, 159), (114, 113, 145, 146), (101, 100, 132, 133), (96, 127, 159, 128), (115, 114, 146, 147), (102, 101, 133, 134), (116, 115, 147, 148), (103, 102, 134, 135), (117, 116, 148, 149), (104, 103, 135, 136), (118, 117, 149, 150), (105, 104, 136, 137), (119, 118, 150, 151), (106, 105, 137, 138), (120, 119, 151, 152), (107, 106, 138, 139), (121, 120, 152, 153), (108, 107, 139, 140), (122, 121, 153, 154), (109, 108, 140, 141)])
me_circle_001.materials.append(mat_material_002)
me_circle_001.use_remesh_preserve_volume = False
me_circle_001.use_remesh_preserve_attributes = False
me_circle_001.use_mirror_vertex_groups = False
me_circle_001.update()
me_circle_001.normals_split_custom_set([tuple(v) for v in zip(*[iter([-0.7681, 0.6366, 0.06913, -0.9912, 0.09126, -0.09628, -0.9543, -0.2829, -0.09628, -0.6291, -0.7742, 0.06913, 0.466, -0.8821, 0.06913, 0.8808, -0.4636, -0.09628, 0.9899, -0.1039, -0.09628, 0.8775, 0.4745, 0.06913, -0.8775, 0.4745, 0.06913, -0.9899, -0.1039, -0.09628, -0.8808, -0.4636, -0.09628, -0.466, -0.8821, 0.06913, 0.6291, -0.7742, 0.06913, 0.9543, -0.2829, -0.09628, 0.9912, 0.09126, -0.09628, 0.7681, 0.6366, 0.06913, -0.9532, 0.2942, 0.06913, -0.9506, -0.295, -0.09628, -0.7734, -0.6265, -0.09628, -0.285, -0.956, 0.06913, 0.7681, -0.6366, 0.06913, 0.9912, -0.09126, -0.09628, 0.9543, 0.2829, -0.09628, 0.6291, 0.7742, 0.06913, -0.9923, 0.1026, 0.06913, -0.8748, -0.4748, -0.09628, -0.6363, -0.7654, -0.09628, -0.09297, -0.9933, 0.06913, 0.8775, -0.4745, 0.06913, 0.9899, 0.1039, -0.09628, 0.8808, 0.4636, -0.09628, 0.466, 0.8821, 0.06913, -0.9933, -0.09297, 0.06913, -0.7654, -0.6363, -0.09628, -0.4748, -0.8748, -0.09628, 0.1026, -0.9923, 0.06913, 0.9532, -0.2942, 0.06913, 0.9506, 0.295, -0.09628, 0.7734, 0.6265, -0.09628, 0.285, 0.956, 0.06913, -0.956, -0.285, 0.06913, -0.6265, -0.7734, -0.09628, -0.295, -0.9506, -0.09628, 0.2942, -0.9532, 0.06913, 0.6366, 0.7681, 0.06913, 0.09126, 0.9912, -0.09628, -0.2829, 0.9543, -0.09628, -0.7742, 0.6291, 0.06913, 0.9923, -0.1026, 0.06913, 0.8748, 0.4748, -0.09628, 0.6363, 0.7654, -0.09628, 0.09297, 0.9933, 0.06913, -0.8821, -0.466, 0.06913, -0.4636, -0.8808, -0.09628, -0.1039, -0.9899, -0.09628, 0.4745, -0.8775, 0.06913, 0.4745, 0.8775, 0.06913, -0.1039, 0.9899, -0.09628, -0.4636, 0.8808, -0.09628, -0.8821, 0.466, 0.06913, 0.9933, 0.09297, 0.06913, 0.7654, 0.6363, -0.09628, 0.4748, 0.8748, -0.09628, -0.1026, 0.9923, 0.06913, -0.7742, -0.6291, 0.06913, -0.2829, -0.9543, -0.09628, 0.09126, -0.9912, -0.09628, 0.6366, -0.7681, 0.06913, 0.2942, 0.9532, 0.06913, -0.295, 0.9506, -0.09628, -0.6265, 0.7734, -0.09628, -0.956, 0.285, 0.06913, 0.956, 0.285, 0.06913, 0.6265, 0.7734, -0.09628, 0.295, 0.9506, -0.09628, -0.2942, 0.9532, 0.06913, -0.6366, -0.7681, 0.06913, -0.09126, -0.9912, -0.09628, 0.2829, -0.9543, -0.09628, 0.7742, -0.6291, 0.06913, 0.1026, 0.9923, 0.06913, -0.4748, 0.8748, -0.09628, -0.7654, 0.6363, -0.09628, -0.9933, 0.09297, 0.06913, 0.8821, 0.466, 0.06913, 0.4636, 0.8808, -0.09628, 0.1039, 0.9899, -0.09628, -0.4745, 0.8775, 0.06913, -0.4745, -0.8775, 0.06913, 0.1039, -0.9899, -0.09628, 0.4636, -0.8808, -0.09628, 0.8821, -0.466, 0.06913, -0.09297, 0.9933, 0.06913, -0.6363, 0.7654, -0.09628, -0.8748, 0.4748, -0.09628, -0.9923, -0.1026, 0.06913, 0.7742, 0.6291, 0.06913, 0.2829, 0.9543, -0.09628, -0.09126, 0.9912, -0.09628, -0.6366, 0.7681, 0.06913, -0.2942, -0.9532, 0.06913, 0.295, -0.9506, -0.09628, 0.6265, -0.7734, -0.09628, 0.956, -0.285, 0.06913, -0.285, 0.956, 0.06913, -0.7734, 0.6265, -0.09628, -0.9506, 0.295, -0.09628, -0.9532, -0.2942, 0.06913, -0.1026, -0.9923, 0.06913, 0.4748, -0.8748, -0.09628, 0.7654, -0.6363, -0.09628, 0.9933, -0.09297, 0.06913, -0.466, 0.8821, 0.06913, -0.8808, 0.4636, -0.09628, -0.9899, 0.1039, -0.09628, -0.8775, -0.4745, 0.06913, 0.09297, -0.9933, 0.06913, 0.6363, -0.7654, -0.09628, 0.8748, -0.4748, -0.09628, 0.9923, 0.1026, 0.06913, -0.6291, 0.7742, 0.06913, -0.9543, 0.2829, -0.09628, -0.9912, -0.09126, -0.09628, -0.7681, -0.6366, 0.06913, 0.285, -0.956, 0.06913, 0.7734, -0.6265, -0.09628, 0.9506, -0.295, -0.09628, 0.9532, 0.2942, 0.06913, -0.101, -0.8909, 0.4428, 0.09406, -0.955, 0.2813, 0.09406, -0.955, 0.2813, 0.2729, -0.8541, 0.4428, -0.411, 0.7969, 0.4428, -0.6088, 0.7418, 0.2813, -0.6088, 0.7418, 0.2813, -0.7014, 0.5585, 0.4428, 0.4343, 0.7844, 0.4428, 0.2786, 0.9183, 0.2813, 0.2786, 0.9183, 0.2813, 0.07474, 0.8935, 0.4428, 0.07474, -0.8935, 0.4428, 0.2786, -0.9183, 0.2813, 0.2786, -0.9183, 0.2813, 0.4343, -0.7844, 0.4428, -0.5585, 0.7014, 0.4428, -0.7418, 0.6088, 0.2813, -0.7418, 0.6088, 0.2813, -0.7969, 0.411, 0.4428, 0.2729, 0.8541, 0.4428, 0.09406, 0.955, 0.2813, 0.09406, 0.955, 0.2813, -0.101, 0.8909, 0.4428, 0.2476, -0.8618, 0.4428, 0.4524, -0.8463, 0.2813, 0.4524, -0.8463, 0.2813, 0.579, -0.6847, 0.4428, -0.6847, 0.579, 0.4428, -0.8463, 0.4524, 0.2813, -0.8463, 0.4524, 0.2813, -0.8618, 0.2476, 0.4428, 0.411, -0.7969, 0.4428, 0.6088, -0.7418, 0.2813, 0.6088, -0.7418, 0.2813, 0.7014, -0.5585, 0.4428, -0.7844, 0.4343, 0.4428, -0.9183, 0.2786, 0.2813, -0.9183, 0.2786, 0.2813, -0.8935, 0.07474, 0.4428, 0.5585, -0.7014, 0.4428, 0.7418, -0.6088, 0.2813, 0.7418, -0.6088, 0.2813, 0.7969, -0.411, 0.4428, -0.8541, 0.2729, 0.4428, -0.955, 0.09406, 0.2813, -0.955, 0.09406, 0.2813, -0.8909, -0.101, 0.4428, 0.6847, -0.579, 0.4428, 0.8463, -0.4524, 0.2813, 0.8463, -0.4524, 0.2813, 0.8618, -0.2476, 0.4428, -0.8909, 0.101, 0.4428, -0.955, -0.09406, 0.2813, -0.955, -0.09406, 0.2813, -0.8541, -0.2729, 0.4428, 0.7844, -0.4343, 0.4428, 0.9183, -0.2786, 0.2813, 0.9183, -0.2786, 0.2813, 0.8935, -0.07474, 0.4428, -0.8935, -0.07474, 0.4428, -0.9183, -0.2786, 0.2813, -0.9183, -0.2786, 0.2813, -0.7844, -0.4343, 0.4428, 0.8541, -0.2729, 0.4428, 0.955, -0.09406, 0.2813, 0.955, -0.09406, 0.2813, 0.8909, 0.101, 0.4428, -0.8618, -0.2476, 0.4428, -0.8463, -0.4524, 0.2813, -0.8463, -0.4524, 0.2813, -0.6847, -0.579, 0.4428, 0.8909, -0.101, 0.4428, 0.955, 0.09406, 0.2813, 0.955, 0.09406, 0.2813, 0.8541, 0.2729, 0.4428, -0.7969, -0.411, 0.4428, -0.7418, -0.6088, 0.2813, -0.7418, -0.6088, 0.2813, -0.5585, -0.7014, 0.4428, 0.8935, 0.07474, 0.4428, 0.9183, 0.2786, 0.2813, 0.9183, 0.2786, 0.2813, 0.7844, 0.4343, 0.4428, -0.7014, -0.5585, 0.4428, -0.6088, -0.7418, 0.2813, -0.6088, -0.7418, 0.2813, -0.411, -0.7969, 0.4428, 0.8618, 0.2476, 0.4428, 0.8463, 0.4524, 0.2813, 0.8463, 0.4524, 0.2813, 0.6847, 0.579, 0.4428, -0.579, -0.6847, 0.4428, -0.4524, -0.8463, 0.2813, -0.4524, -0.8463, 0.2813, -0.2476, -0.8618, 0.4428, 0.101, 0.8909, 0.4428, -0.09406, 0.955, 0.2813, -0.09406, 0.955, 0.2813, -0.2729, 0.8541, 0.4428, 0.7969, 0.411, 0.4428, 0.7418, 0.6088, 0.2813, 0.7418, 0.6088, 0.2813, 0.5585, 0.7014, 0.4428, -0.4343, -0.7844, 0.4428, -0.2786, -0.9183, 0.2813, -0.2786, -0.9183, 0.2813, -0.07474, -0.8935, 0.4428, -0.07474, 0.8935, 0.4428, -0.2786, 0.9183, 0.2813, -0.2786, 0.9183, 0.2813, -0.4343, 0.7844, 0.4428, 0.7014, 0.5585, 0.4428, 0.6088, 0.7418, 0.2813, 0.6088, 0.7418, 0.2813, 0.411, 0.7969, 0.4428, -0.2729, -0.8541, 0.4428, -0.09406, -0.955, 0.2813, -0.09406, -0.955, 0.2813, 0.101, -0.8909, 0.4428, -0.2476, 0.8618, 0.4428, -0.4524, 0.8463, 0.2813, -0.4524, 0.8463, 0.2813, -0.579, 0.6847, 0.4428, 0.579, 0.6847, 0.4428, 0.4524, 0.8463, 0.2813, 0.4524, 0.8463, 0.2813, 0.2476, 0.8618, 0.4428, -0.5453, 0.4475, -0.7088, 0.5453, -0.4475, -0.7088, 0.5503, -0.4516, -0.7023, -0.5511, 0.4523, -0.7012, 0.3325, -0.6221, -0.7088, -0.3325, 0.6221, -0.7088, -0.3309, 0.619, -0.7123, 0.3301, -0.6176, -0.7139, -0.6221, 0.3325, -0.7088, 0.6221, -0.3325, -0.7088, 0.6288, -0.3361, -0.7012, -0.6295, 0.3365, -0.7003, 0.702, 0.06914, -0.7088, -0.702, -0.06911, -0.7088, -0.6928, -0.06824, -0.7179, 0.693, 0.06829, -0.7177, 0.4475, -0.5453, -0.7088, -0.4475, 0.5453, -0.7088, -0.4443, 0.5413, -0.7139, 0.4434, -0.5402, -0.7152, -0.675, 0.2048, -0.7088, 0.675, -0.2048, -0.7088, 0.6831, -0.2072, -0.7003, -0.6836, 0.2073, -0.6998, 0.675, 0.2048, -0.7088, -0.675, -0.2047, -0.7088, -0.6664, -0.2021, -0.7177, 0.6669, 0.2023, -0.7172, 0.5453, -0.4475, -0.7088, -0.5453, 0.4475, -0.7088, -0.5402, 0.4434, -0.7152, 0.5394, -0.4426, -0.7164, -0.702, 0.06914, -0.7088, 0.702, -0.06917, -0.7088, 0.7109, -0.07002, -0.6998, -0.7111, 0.07, -0.6996, 0.6221, 0.3325, -0.7088, -0.6221, -0.3325, -0.7088, -0.6146, -0.3285, -0.7172, 0.6153, 0.3289, -0.7164, 0.6221, -0.3325, -0.7088, -0.6221, 0.3325, -0.7088, -0.6154, 0.3289, -0.7164, 0.6146, -0.3285, -0.7172, -0.702, -0.06914, -0.7088, 0.702, 0.06911, -0.7088, 0.7111, 0.07003, -0.6996, -0.7109, -0.07005, -0.6998, 0.5453, 0.4475, -0.7088, -0.5453, -0.4475, -0.7088, -0.5394, -0.4426, -0.7164, 0.5402, 0.4434, -0.7152, 0.675, -0.2048, -0.7088, -0.675, 0.2048, -0.7088, -0.6669, 0.2023, -0.7172, 0.6664, -0.2021, -0.7177, -0.675, -0.2048, -0.7088, 0.675, 0.2047, -0.7088, 0.6836, 0.2074, -0.6998, -0.6831, -0.2072, -0.7003, 0.4475, 0.5453, -0.7088, -0.4475, -0.5453, -0.7088, -0.4434, -0.5402, -0.7152, 0.4442, 0.5413, -0.7139, 0.702, -0.06914, -0.7088, -0.702, 0.06917, -0.7088, -0.693, 0.06826, -0.7177, 0.6928, -0.06821, -0.7179, -0.6221, -0.3325, -0.7088, 0.6221, 0.3325, -0.7088, 0.6295, 0.3365, -0.7003, -0.6288, -0.3361, -0.7012, 0.3325, 0.6221, -0.7088, -0.3325, -0.6221, -0.7088, -0.3301, -0.6176, -0.7139, 0.3418, 0.6124, -0.7128, -0.5453, -0.4475, -0.7088, 0.5453, 0.4475, -0.7088, 0.5511, 0.4523, -0.7012, -0.5503, -0.4516, -0.7023, 0.2048, 0.675, -0.7088, -0.2048, -0.675, -0.7088, -0.1913, -0.6747, -0.7128, 0.1893, 0.6784, -0.7099, -0.4475, -0.5453, -0.7088, 0.4475, 0.5453, -0.7088, 0.4516, 0.5503, -0.7023, -0.4507, -0.5492, -0.7037, 0.06914, 0.702, -0.7088, -0.06629, -0.7023, -0.7088, -0.06904, -0.7009, -0.7099, 0.0559, 0.7036, -0.7084, -0.3325, -0.6221, -0.7088, 0.3325, 0.6221, -0.7088, 0.3349, 0.6266, -0.7037, -0.3341, -0.6252, -0.7053, -0.06914, 0.702, -0.7088, 0.06911, -0.702, -0.7088, 0.05597, -0.7036, -0.7084, -0.05601, 0.7041, -0.7079, -0.2048, -0.675, -0.7088, 0.2048, 0.675, -0.7088, 0.2058, 0.6784, -0.7053, -0.2053, -0.6767, -0.707, -0.2048, 0.675, -0.7088, 0.2047, -0.675, -0.7088, 0.2177, -0.6719, -0.7079, -0.2058, 0.6784, -0.7053, -0.06914, -0.702, -0.7088, 0.06917, 0.702, -0.7088, 0.06932, 0.7038, -0.707, -0.06911, -0.702, -0.7088, -0.3325, 0.6221, -0.7088, 0.3325, -0.6221, -0.7088, 0.3342, -0.6252, -0.7053, -0.3349, 0.6266, -0.7037, 0.06914, -0.702, -0.7088, -0.06911, 0.702, -0.7088, -0.06914, 0.702, -0.7088, 0.069, -0.7002, -0.7106, -0.4475, 0.5453, -0.7088, 0.4475, -0.5453, -0.7088, 0.4507, -0.5492, -0.7037, -0.4516, 0.5503, -0.7023, 0.2048, -0.675, -0.7088, -0.2047, 0.675, -0.7088, -0.2043, 0.6733, -0.7106, 0.2038, -0.6717, -0.7123, -0.2897, -0.9526, -0.09343, -0.9554, 0.2888, -0.06131, -0.8787, -0.4697, 0.08582, -0.8787, -0.4697, 0.08582, -0.3047, 0.9514, -0.04524, 0.9593, 0.2752, -0.06282, 0.4679, 0.8755, 0.1208, 0.4679, 0.8755, 0.1207, 0.7659, -0.6374, -0.08484, -0.6267, -0.7743, -0.08835, 0.09776, -0.9926, 0.07221, 0.09775, -0.9926, 0.07221, -0.1001, -0.9905, -0.09427, -0.9933, 0.09494, -0.06617, -0.7704, -0.6323, 0.0816, -0.7704, -0.6323, 0.0816, -0.4852, 0.8731, -0.04734, 0.8879, 0.4563, -0.05815, 0.2881, 0.9497, 0.1227, 0.2881, 0.9497, 0.1227, 0.876, -0.4756, -0.08066, -0.4639, -0.8812, -0.09119, 0.2895, -0.9544, 0.0732, 0.2895, -0.9544, 0.0732, 0.09349, -0.9912, -0.09418, -0.9922, -0.1022, -0.07121, -0.6325, -0.7707, 0.07802, -0.6325, -0.7707, 0.07802, -0.6464, 0.7613, -0.05028, 0.7824, 0.6205, -0.05389, 0.09727, 0.9875, 0.1237, 0.09726, 0.9875, 0.1237, 0.9525, -0.2949, -0.07604, -0.2839, -0.9543, -0.09309, 0.4701, -0.8794, 0.07515, 0.4701, -0.8794, 0.0752, 0.2839, -0.9543, -0.09308, -0.9525, -0.2949, -0.07603, -0.4701, -0.8794, 0.0752, -0.4701, -0.8794, 0.07515, -0.7824, 0.6205, -0.05389, 0.6464, 0.7613, -0.05028, -0.09726, 0.9875, 0.1237, -0.09727, 0.9875, 0.1237, 0.9922, -0.1022, -0.07122, -0.09349, -0.9912, -0.09419, 0.6325, -0.7707, 0.07802, 0.6325, -0.7707, 0.07802, 0.4639, -0.8812, -0.09118, -0.876, -0.4756, -0.08066, -0.2895, -0.9544, 0.0732, -0.2895, -0.9544, 0.0732, -0.8879, 0.4563, -0.05814, 0.4852, 0.8731, -0.04733, -0.2881, 0.9497, 0.1227, -0.2881, 0.9497, 0.1227, 0.9933, 0.09494, -0.06618, 0.1001, -0.9905, -0.09428, 0.7704, -0.6323, 0.0816, 0.7704, -0.6323, 0.0816, 0.6267, -0.7743, -0.08835, -0.7659, -0.6374, -0.08484, -0.09777, -0.9926, 0.07221, -0.09776, -0.9926, 0.07221, -0.9593, 0.2752, -0.06281, 0.3047, 0.9514, -0.04523, -0.4679, 0.8755, 0.1207, -0.4679, 0.8755, 0.1208, 0.954, 0.2905, -0.07398, 0.2897, -0.9526, -0.09344, 0.8787, -0.4697, 0.08582, 0.8771, -0.4688, 0.104, -0.9942, 0.08404, -0.06762, 0.112, 0.9927, -0.04414, -0.63, 0.7676, 0.118, -0.63, 0.7676, 0.118, 0.8634, 0.5027, -0.04322, 0.4973, -0.8613, -0.1039, 0.9611, -0.2536, 0.1096, 0.9643, -0.2545, 0.07327, -0.9913, -0.1098, -0.07251, -0.08552, 0.9954, -0.04391, -0.7679, 0.6302, 0.1144, -0.7679, 0.6302, 0.1144, 0.7713, 0.6353, -0.03949, 0.6311, -0.772, -0.07634, 0.9922, -0.09772, 0.07734, 0.9922, -0.09773, 0.07676, -0.9511, -0.2991, -0.07729, -0.28, 0.959, -0.04474, -0.8765, 0.4685, 0.1102, -0.8765, 0.4685, 0.1102, 0.6562, 0.752, -0.06293, 0.7441, -0.664, -0.07319, 0.9949, 0.06027, 0.08087, 0.9912, 0.06003, 0.1184, -0.8752, -0.4769, -0.08174, -0.4636, 0.8848, -0.04654, -0.9516, 0.2887, 0.1055, -0.9516, 0.2887, 0.1056, 0.4636, 0.8848, -0.04656, 0.8732, -0.478, -0.09491, 0.9495, 0.288, 0.1243, 0.9516, 0.2887, 0.1055, -0.7665, -0.6365, -0.08575, -0.6291, 0.7758, -0.04918, -0.9901, 0.09752, 0.1006, -0.9901, 0.09752, 0.1006, 0.28, 0.959, -0.04476, 0.9511, -0.2991, -0.07731, 0.8765, 0.4685, 0.1102, 0.8766, 0.4685, 0.1102, -0.6291, -0.7722, -0.0891, -0.7697, 0.6362, -0.05264, -0.9906, -0.09757, 0.09553, -0.9906, -0.09757, 0.09553, 0.08552, 0.9954, -0.04392, 0.9913, -0.1098, -0.07253, 0.7679, 0.6302, 0.1144, 0.7679, 0.6302, 0.1144, -0.4682, -0.8788, -0.09166, -0.88, 0.4716, -0.05676, -0.953, -0.2891, 0.09056, -0.953, -0.2891, 0.09051, -0.112, 0.9927, -0.04415, 0.9942, 0.08405, -0.06764, 0.63, 0.7676, 0.118, 0.63, 0.7676, 0.118])] * 3)])

# ---- objects
ob_point_003 = bpy.data.objects.new('Point.003', light_point_004)
ob_point_000 = bpy.data.objects.new('Point.000', light_point_003)
ob_point_002 = bpy.data.objects.new('Point.002', light_point_002)
ob_point_001 = bpy.data.objects.new('Point.001', light_point_001)
ob_cube_002 = bpy.data.objects.new('Cube.002', me_cube_002)
ob_cube_001 = bpy.data.objects.new('Cube.001', me_cube_000)
ob_circle_000 = bpy.data.objects.new('Circle.000', me_circle_006)
ob_cube = bpy.data.objects.new('Cube', me_cube_001)
ob_circle_001 = bpy.data.objects.new('Circle.001', me_circle_001)

# ---- transforms, parenting, visibility, modifiers, constraints
ob_point_003.location = (-0.001629, 0.9173, 1.927)
ob_point_003.lineart.crease_threshold = 0.0
ob_point_000.location = (-1.033, -1.868, 3.76)
ob_point_000.lineart.crease_threshold = 0.0
ob_point_002.location = (0.1157, 5.749, 3.467)
ob_point_002.lineart.crease_threshold = 0.0
ob_point_001.location = (1.031, -1.868, 3.76)
ob_point_001.lineart.crease_threshold = 0.0
ob_cube_002.location = (0.01174, -0.9684, 3.702)
ob_cube_002.rotation_euler = (-1.571, -0.0, 0.0)
ob_cube_002.scale = (2.305, 0.6878, 0.589)
ob_cube_002.lineart.crease_threshold = 0.0
ob_cube_001.location = (0.01174, -0.9684, 3.702)
ob_cube_001.rotation_euler = (-1.571, -0.0, 0.0)
ob_cube_001.scale = (2.305, 0.6878, 0.589)
ob_cube_001.lineart.crease_threshold = 0.0
ob_circle_000.location = (1.036, -2.804, 3.767)
ob_circle_000.rotation_euler = (-1.597, -0.0, 0.0)
ob_circle_000.scale = (0.6907, 0.6907, 0.6907)
ob_circle_000.lineart.crease_threshold = 0.0
ob_cube.location = (0.01174, -0.9684, 3.702)
ob_cube.rotation_euler = (-1.571, -0.0, 0.0)
ob_cube.scale = (2.305, 0.6878, 0.589)
ob_cube.lineart.crease_threshold = 0.0
ob_circle_001.location = (-1.036, -2.804, 3.767)
ob_circle_001.rotation_euler = (-1.597, -0.0, 0.0)
ob_circle_001.scale = (0.6907, 0.6907, 0.6907)
ob_circle_001.lineart.crease_threshold = 0.0

# ---- collection membership
col_collection_1.objects.link(ob_point_003)
col_collection_1.objects.link(ob_point_000)
col_collection_1.objects.link(ob_point_002)
col_collection_1.objects.link(ob_point_001)
col_collection_1.objects.link(ob_cube_002)
col_collection_1.objects.link(ob_cube_001)
col_collection_1.objects.link(ob_circle_000)
col_collection_1.objects.link(ob_cube)
col_collection_1.objects.link(ob_circle_001)

# ---- scene / render settings (as saved in the file)
scene.frame_start = 1; scene.frame_end = 250; scene.frame_set(1)
scene.render.engine = 'BLENDER_EEVEE_NEXT'
scene.render.resolution_percentage = 50
scene.render.dither_intensity = 0.0
scene.cycles.use_denoising = False
scene.cycles.samples = 128
scene.cycles.sampling_pattern = 'TABULATED_SOBOL'
scene.cycles.use_adaptive_sampling = False
scene.cycles.use_light_tree = False
scene.cycles.blur_glossy = 0.0
scene.cycles.sample_clamp_indirect = 0.0
scene.view_settings.view_transform = 'Standard'
bpy.context.view_layer.update()

# ---- added for rendering (the .blend has no active camera): camera
cam_auto = bpy.data.cameras.new('AutoCamera')
cam_auto.lens = 50.0
cam_auto.sensor_width = 36.0
cam_auto.clip_end = 1000.0
ob_auto_camera = bpy.data.objects.new('AutoCamera', cam_auto)
scene.collection.objects.link(ob_auto_camera)
ob_auto_camera.location = (9.13177, -9.69472, 10.4271)
ob_auto_camera.rotation_euler = (1.09748, -7.21219e-08, 0.694738)
scene.camera = ob_auto_camera
bpy.context.view_layer.update()
